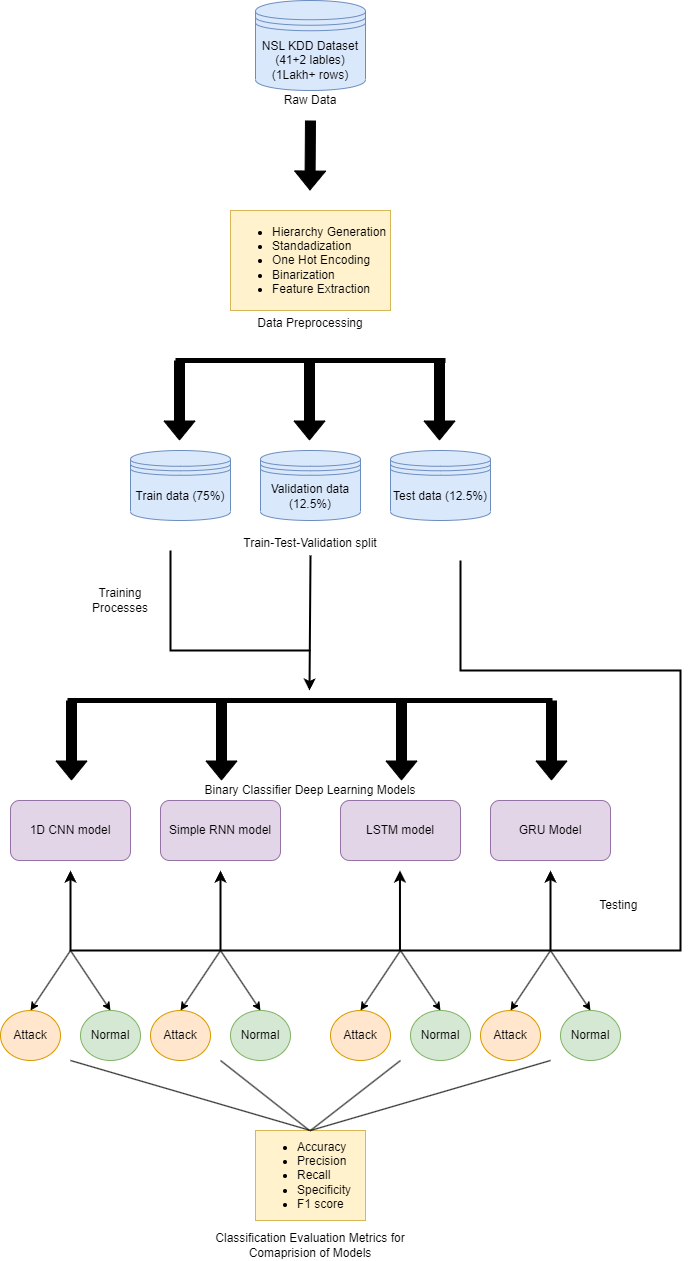

The diagram above was exported from draw.io. Its source (the exported page's mxGraphModel, read from the mxfile embedded in the PNG):
<mxGraphModel dx="1663" dy="502" grid="1" gridSize="10" guides="1" tooltips="1" connect="1" arrows="1" fold="1" page="1" pageScale="1" pageWidth="827" pageHeight="1169" math="0" shadow="0">
  <root>
    <mxCell id="0" />
    <mxCell id="1" parent="0" />
    <mxCell id="fUZ4zWWNPOrtAc4tQvFE-11" value="&lt;ul&gt;&lt;li&gt;&lt;span style=&quot;background-color: initial;&quot;&gt;Hierarchy Generation&lt;/span&gt;&lt;/li&gt;&lt;li&gt;&lt;span style=&quot;background-color: initial;&quot;&gt;Standadization&lt;/span&gt;&lt;span style=&quot;background-color: initial;&quot;&gt;&amp;nbsp;&lt;/span&gt;&lt;/li&gt;&lt;li&gt;&lt;span style=&quot;background-color: initial;&quot;&gt;One Hot Encoding&lt;/span&gt;&lt;/li&gt;&lt;li&gt;&lt;span style=&quot;background-color: initial;&quot;&gt;Binarization&lt;/span&gt;&lt;/li&gt;&lt;li&gt;&lt;span style=&quot;background-color: initial;&quot;&gt;Feature Extraction&lt;/span&gt;&lt;/li&gt;&lt;/ul&gt;" style="rounded=0;whiteSpace=wrap;html=1;align=left;strokeWidth=1;fillColor=#fff2cc;strokeColor=#d6b656;" parent="1" vertex="1">
      <mxGeometry x="130" y="240" width="160" height="100" as="geometry" />
    </mxCell>
    <mxCell id="fUZ4zWWNPOrtAc4tQvFE-33" value="" style="endArrow=classic;html=1;rounded=0;fillColor=#e1d5e7;strokeColor=#9673a6;" parent="1" edge="1">
      <mxGeometry width="50" height="50" relative="1" as="geometry">
        <mxPoint x="340" y="880" as="sourcePoint" />
        <mxPoint x="360" y="880" as="targetPoint" />
      </mxGeometry>
    </mxCell>
    <mxCell id="fUZ4zWWNPOrtAc4tQvFE-50" value="Attack" style="ellipse;whiteSpace=wrap;html=1;fillColor=#ffe6cc;strokeColor=#d79b00;" parent="1" vertex="1">
      <mxGeometry x="-100" y="1040" width="60" height="50" as="geometry" />
    </mxCell>
    <mxCell id="drBdcPtqYXePjpaexI3p-1" value="NSL KDD Dataset (41+2 lables)&lt;br&gt;(1Lakh+ rows)" style="shape=datastore;whiteSpace=wrap;html=1;fillColor=#dae8fc;strokeColor=#6c8ebf;" parent="1" vertex="1">
      <mxGeometry x="155" y="30" width="110" height="90" as="geometry" />
    </mxCell>
    <mxCell id="drBdcPtqYXePjpaexI3p-3" value="Raw Data" style="text;strokeColor=none;align=center;fillColor=none;html=1;verticalAlign=middle;whiteSpace=wrap;rounded=0;" parent="1" vertex="1">
      <mxGeometry x="180" y="120" width="60" height="20" as="geometry" />
    </mxCell>
    <mxCell id="drBdcPtqYXePjpaexI3p-4" value="Data Preprocessing" style="text;strokeColor=none;align=center;fillColor=none;html=1;verticalAlign=middle;whiteSpace=wrap;rounded=0;" parent="1" vertex="1">
      <mxGeometry x="155" y="340" width="110" height="25" as="geometry" />
    </mxCell>
    <mxCell id="drBdcPtqYXePjpaexI3p-5" value="Validation data (12.5%)" style="shape=datastore;whiteSpace=wrap;html=1;fillColor=#dae8fc;strokeColor=#6c8ebf;" parent="1" vertex="1">
      <mxGeometry x="160" y="480" width="100" height="70" as="geometry" />
    </mxCell>
    <mxCell id="drBdcPtqYXePjpaexI3p-7" value="Test data (12.5%)" style="shape=datastore;whiteSpace=wrap;html=1;fillColor=#dae8fc;strokeColor=#6c8ebf;" parent="1" vertex="1">
      <mxGeometry x="290" y="480" width="100" height="70" as="geometry" />
    </mxCell>
    <mxCell id="drBdcPtqYXePjpaexI3p-8" value="Train-Test-Validation split" style="text;strokeColor=none;align=center;fillColor=none;html=1;verticalAlign=middle;whiteSpace=wrap;rounded=0;" parent="1" vertex="1">
      <mxGeometry x="80" y="560" width="260" height="25" as="geometry" />
    </mxCell>
    <mxCell id="drBdcPtqYXePjpaexI3p-9" value="Train data (75%)" style="shape=datastore;whiteSpace=wrap;html=1;fillColor=#dae8fc;strokeColor=#6c8ebf;" parent="1" vertex="1">
      <mxGeometry x="30" y="480" width="100" height="70" as="geometry" />
    </mxCell>
    <mxCell id="drBdcPtqYXePjpaexI3p-15" value="" style="shape=flexArrow;endArrow=classic;html=1;rounded=0;fillColor=#000000;" parent="1" edge="1">
      <mxGeometry width="50" height="50" relative="1" as="geometry">
        <mxPoint x="209.97" y="150" as="sourcePoint" />
        <mxPoint x="209.47" y="220" as="targetPoint" />
      </mxGeometry>
    </mxCell>
    <mxCell id="drBdcPtqYXePjpaexI3p-17" value="" style="endArrow=none;html=1;rounded=0;strokeWidth=5;" parent="1" edge="1">
      <mxGeometry width="50" height="50" relative="1" as="geometry">
        <mxPoint x="75" y="390" as="sourcePoint" />
        <mxPoint x="345" y="390" as="targetPoint" />
      </mxGeometry>
    </mxCell>
    <mxCell id="drBdcPtqYXePjpaexI3p-19" value="" style="shape=flexArrow;endArrow=classic;html=1;rounded=0;strokeColor=#000000;fillColor=#000000;" parent="1" edge="1">
      <mxGeometry width="50" height="50" relative="1" as="geometry">
        <mxPoint x="79" y="390" as="sourcePoint" />
        <mxPoint x="79" y="470" as="targetPoint" />
      </mxGeometry>
    </mxCell>
    <mxCell id="drBdcPtqYXePjpaexI3p-20" value="" style="shape=flexArrow;endArrow=classic;html=1;rounded=0;strokeColor=#000000;fillColor=#000000;" parent="1" edge="1">
      <mxGeometry width="50" height="50" relative="1" as="geometry">
        <mxPoint x="209" y="390" as="sourcePoint" />
        <mxPoint x="209" y="470" as="targetPoint" />
      </mxGeometry>
    </mxCell>
    <mxCell id="drBdcPtqYXePjpaexI3p-21" value="" style="shape=flexArrow;endArrow=classic;html=1;rounded=0;strokeColor=#000000;fillColor=#000000;" parent="1" edge="1">
      <mxGeometry width="50" height="50" relative="1" as="geometry">
        <mxPoint x="339" y="390" as="sourcePoint" />
        <mxPoint x="339" y="470" as="targetPoint" />
      </mxGeometry>
    </mxCell>
    <mxCell id="drBdcPtqYXePjpaexI3p-23" value="" style="endArrow=none;html=1;rounded=0;strokeWidth=5;" parent="1" edge="1">
      <mxGeometry width="50" height="50" relative="1" as="geometry">
        <mxPoint x="-33" y="730" as="sourcePoint" />
        <mxPoint x="452" y="730" as="targetPoint" />
      </mxGeometry>
    </mxCell>
    <mxCell id="drBdcPtqYXePjpaexI3p-24" value="" style="shape=flexArrow;endArrow=classic;html=1;rounded=0;strokeColor=#000000;fillColor=#000000;" parent="1" edge="1">
      <mxGeometry width="50" height="50" relative="1" as="geometry">
        <mxPoint x="-29" y="730" as="sourcePoint" />
        <mxPoint x="-29" y="810" as="targetPoint" />
      </mxGeometry>
    </mxCell>
    <mxCell id="drBdcPtqYXePjpaexI3p-25" value="" style="shape=flexArrow;endArrow=classic;html=1;rounded=0;strokeColor=#000000;fillColor=#000000;" parent="1" edge="1">
      <mxGeometry width="50" height="50" relative="1" as="geometry">
        <mxPoint x="121" y="730" as="sourcePoint" />
        <mxPoint x="121" y="810" as="targetPoint" />
      </mxGeometry>
    </mxCell>
    <mxCell id="drBdcPtqYXePjpaexI3p-26" value="" style="shape=flexArrow;endArrow=classic;html=1;rounded=0;strokeColor=#000000;fillColor=#000000;" parent="1" edge="1">
      <mxGeometry width="50" height="50" relative="1" as="geometry">
        <mxPoint x="301" y="730" as="sourcePoint" />
        <mxPoint x="301" y="810" as="targetPoint" />
      </mxGeometry>
    </mxCell>
    <mxCell id="drBdcPtqYXePjpaexI3p-27" value="" style="shape=flexArrow;endArrow=classic;html=1;rounded=0;strokeColor=#000000;fillColor=#000000;" parent="1" edge="1">
      <mxGeometry width="50" height="50" relative="1" as="geometry">
        <mxPoint x="451" y="730" as="sourcePoint" />
        <mxPoint x="451" y="810" as="targetPoint" />
      </mxGeometry>
    </mxCell>
    <mxCell id="drBdcPtqYXePjpaexI3p-30" value="1D CNN model" style="rounded=1;whiteSpace=wrap;html=1;fillColor=#e1d5e7;strokeColor=#9673a6;" parent="1" vertex="1">
      <mxGeometry x="-90" y="830" width="120" height="60" as="geometry" />
    </mxCell>
    <mxCell id="drBdcPtqYXePjpaexI3p-33" value="Simple RNN model" style="rounded=1;whiteSpace=wrap;html=1;fillColor=#e1d5e7;strokeColor=#9673a6;" parent="1" vertex="1">
      <mxGeometry x="60" y="830" width="120" height="60" as="geometry" />
    </mxCell>
    <mxCell id="drBdcPtqYXePjpaexI3p-34" value="LSTM model" style="rounded=1;whiteSpace=wrap;html=1;fillColor=#e1d5e7;strokeColor=#9673a6;" parent="1" vertex="1">
      <mxGeometry x="240" y="830" width="120" height="60" as="geometry" />
    </mxCell>
    <mxCell id="drBdcPtqYXePjpaexI3p-35" value="GRU Model" style="rounded=1;whiteSpace=wrap;html=1;fillColor=#e1d5e7;strokeColor=#9673a6;" parent="1" vertex="1">
      <mxGeometry x="390" y="830" width="120" height="60" as="geometry" />
    </mxCell>
    <mxCell id="drBdcPtqYXePjpaexI3p-41" value="" style="endArrow=classic;html=1;rounded=0;exitX=0.5;exitY=1;exitDx=0;exitDy=0;strokeWidth=2;" parent="1" source="drBdcPtqYXePjpaexI3p-8" edge="1">
      <mxGeometry width="50" height="50" relative="1" as="geometry">
        <mxPoint x="209" y="600" as="sourcePoint" />
        <mxPoint x="209" y="720" as="targetPoint" />
      </mxGeometry>
    </mxCell>
    <mxCell id="drBdcPtqYXePjpaexI3p-43" value="" style="endArrow=none;html=1;rounded=0;strokeWidth=2;" parent="1" edge="1">
      <mxGeometry width="50" height="50" relative="1" as="geometry">
        <mxPoint x="210" y="680" as="sourcePoint" />
        <mxPoint x="70" y="580" as="targetPoint" />
        <Array as="points">
          <mxPoint x="70" y="680" />
        </Array>
      </mxGeometry>
    </mxCell>
    <mxCell id="drBdcPtqYXePjpaexI3p-44" value="Training Processes" style="text;strokeColor=none;align=center;fillColor=none;html=1;verticalAlign=middle;whiteSpace=wrap;rounded=0;" parent="1" vertex="1">
      <mxGeometry x="-20" y="600" width="80" height="60" as="geometry" />
    </mxCell>
    <mxCell id="drBdcPtqYXePjpaexI3p-45" value="" style="endArrow=classic;html=1;rounded=0;strokeWidth=2;" parent="1" edge="1">
      <mxGeometry width="50" height="50" relative="1" as="geometry">
        <mxPoint x="360" y="590" as="sourcePoint" />
        <mxPoint x="-30" y="900" as="targetPoint" />
        <Array as="points">
          <mxPoint x="360" y="700" />
          <mxPoint x="580" y="700" />
          <mxPoint x="580" y="980" />
          <mxPoint x="-30" y="980" />
        </Array>
      </mxGeometry>
    </mxCell>
    <mxCell id="drBdcPtqYXePjpaexI3p-46" value="" style="endArrow=classic;html=1;rounded=0;strokeWidth=2;" parent="1" edge="1">
      <mxGeometry width="50" height="50" relative="1" as="geometry">
        <mxPoint x="120" y="980" as="sourcePoint" />
        <mxPoint x="120" y="900" as="targetPoint" />
      </mxGeometry>
    </mxCell>
    <mxCell id="drBdcPtqYXePjpaexI3p-47" value="" style="endArrow=classic;html=1;rounded=0;strokeWidth=2;" parent="1" edge="1">
      <mxGeometry width="50" height="50" relative="1" as="geometry">
        <mxPoint x="299.47" y="980" as="sourcePoint" />
        <mxPoint x="299.47" y="900" as="targetPoint" />
      </mxGeometry>
    </mxCell>
    <mxCell id="drBdcPtqYXePjpaexI3p-48" value="" style="endArrow=classic;html=1;rounded=0;strokeWidth=2;" parent="1" edge="1">
      <mxGeometry width="50" height="50" relative="1" as="geometry">
        <mxPoint x="450" y="980" as="sourcePoint" />
        <mxPoint x="450" y="900" as="targetPoint" />
      </mxGeometry>
    </mxCell>
    <mxCell id="drBdcPtqYXePjpaexI3p-49" value="Testing&amp;nbsp;" style="text;strokeColor=none;align=center;fillColor=none;html=1;verticalAlign=middle;whiteSpace=wrap;rounded=0;" parent="1" vertex="1">
      <mxGeometry x="480" y="920" width="80" height="30" as="geometry" />
    </mxCell>
    <mxCell id="drBdcPtqYXePjpaexI3p-50" value="Normal" style="ellipse;whiteSpace=wrap;html=1;fillColor=#d5e8d4;strokeColor=#82b366;" parent="1" vertex="1">
      <mxGeometry x="-20" y="1040" width="60" height="50" as="geometry" />
    </mxCell>
    <mxCell id="drBdcPtqYXePjpaexI3p-51" value="Binary Classifier Deep Learning Models" style="text;strokeColor=none;align=center;fillColor=none;html=1;verticalAlign=middle;whiteSpace=wrap;rounded=0;" parent="1" vertex="1">
      <mxGeometry x="40" y="810" width="340" height="20" as="geometry" />
    </mxCell>
    <mxCell id="drBdcPtqYXePjpaexI3p-52" value="" style="endArrow=classic;html=1;rounded=0;entryX=0.5;entryY=0;entryDx=0;entryDy=0;" parent="1" target="fUZ4zWWNPOrtAc4tQvFE-50" edge="1">
      <mxGeometry width="50" height="50" relative="1" as="geometry">
        <mxPoint x="-30" y="980" as="sourcePoint" />
        <mxPoint x="330" y="700" as="targetPoint" />
      </mxGeometry>
    </mxCell>
    <mxCell id="drBdcPtqYXePjpaexI3p-53" value="" style="endArrow=classic;html=1;rounded=0;entryX=0.5;entryY=0;entryDx=0;entryDy=0;" parent="1" target="drBdcPtqYXePjpaexI3p-50" edge="1">
      <mxGeometry width="50" height="50" relative="1" as="geometry">
        <mxPoint x="-30" y="980" as="sourcePoint" />
        <mxPoint x="-75" y="1050" as="targetPoint" />
      </mxGeometry>
    </mxCell>
    <mxCell id="drBdcPtqYXePjpaexI3p-66" value="Attack" style="ellipse;whiteSpace=wrap;html=1;fillColor=#ffe6cc;strokeColor=#d79b00;" parent="1" vertex="1">
      <mxGeometry x="50" y="1040" width="60" height="50" as="geometry" />
    </mxCell>
    <mxCell id="drBdcPtqYXePjpaexI3p-67" value="Normal" style="ellipse;whiteSpace=wrap;html=1;fillColor=#d5e8d4;strokeColor=#82b366;" parent="1" vertex="1">
      <mxGeometry x="130" y="1040" width="60" height="50" as="geometry" />
    </mxCell>
    <mxCell id="drBdcPtqYXePjpaexI3p-68" value="" style="endArrow=classic;html=1;rounded=0;entryX=0.5;entryY=0;entryDx=0;entryDy=0;" parent="1" target="drBdcPtqYXePjpaexI3p-66" edge="1">
      <mxGeometry width="50" height="50" relative="1" as="geometry">
        <mxPoint x="120" y="980" as="sourcePoint" />
        <mxPoint x="480" y="700" as="targetPoint" />
      </mxGeometry>
    </mxCell>
    <mxCell id="drBdcPtqYXePjpaexI3p-69" value="" style="endArrow=classic;html=1;rounded=0;entryX=0.5;entryY=0;entryDx=0;entryDy=0;" parent="1" target="drBdcPtqYXePjpaexI3p-67" edge="1">
      <mxGeometry width="50" height="50" relative="1" as="geometry">
        <mxPoint x="120" y="980" as="sourcePoint" />
        <mxPoint x="75" y="1050" as="targetPoint" />
      </mxGeometry>
    </mxCell>
    <mxCell id="drBdcPtqYXePjpaexI3p-74" value="Attack" style="ellipse;whiteSpace=wrap;html=1;fillColor=#ffe6cc;strokeColor=#d79b00;" parent="1" vertex="1">
      <mxGeometry x="230" y="1040" width="60" height="50" as="geometry" />
    </mxCell>
    <mxCell id="drBdcPtqYXePjpaexI3p-75" value="Normal" style="ellipse;whiteSpace=wrap;html=1;fillColor=#d5e8d4;strokeColor=#82b366;" parent="1" vertex="1">
      <mxGeometry x="310" y="1040" width="60" height="50" as="geometry" />
    </mxCell>
    <mxCell id="drBdcPtqYXePjpaexI3p-76" value="" style="endArrow=classic;html=1;rounded=0;entryX=0.5;entryY=0;entryDx=0;entryDy=0;" parent="1" target="drBdcPtqYXePjpaexI3p-74" edge="1">
      <mxGeometry width="50" height="50" relative="1" as="geometry">
        <mxPoint x="300" y="980" as="sourcePoint" />
        <mxPoint x="660" y="700" as="targetPoint" />
      </mxGeometry>
    </mxCell>
    <mxCell id="drBdcPtqYXePjpaexI3p-77" value="" style="endArrow=classic;html=1;rounded=0;entryX=0.5;entryY=0;entryDx=0;entryDy=0;" parent="1" target="drBdcPtqYXePjpaexI3p-75" edge="1">
      <mxGeometry width="50" height="50" relative="1" as="geometry">
        <mxPoint x="300" y="980" as="sourcePoint" />
        <mxPoint x="255" y="1050" as="targetPoint" />
      </mxGeometry>
    </mxCell>
    <mxCell id="drBdcPtqYXePjpaexI3p-78" value="Attack" style="ellipse;whiteSpace=wrap;html=1;fillColor=#ffe6cc;strokeColor=#d79b00;" parent="1" vertex="1">
      <mxGeometry x="380" y="1040" width="60" height="50" as="geometry" />
    </mxCell>
    <mxCell id="drBdcPtqYXePjpaexI3p-79" value="Normal" style="ellipse;whiteSpace=wrap;html=1;fillColor=#d5e8d4;strokeColor=#82b366;" parent="1" vertex="1">
      <mxGeometry x="460" y="1040" width="60" height="50" as="geometry" />
    </mxCell>
    <mxCell id="drBdcPtqYXePjpaexI3p-80" value="" style="endArrow=classic;html=1;rounded=0;entryX=0.5;entryY=0;entryDx=0;entryDy=0;" parent="1" target="drBdcPtqYXePjpaexI3p-78" edge="1">
      <mxGeometry width="50" height="50" relative="1" as="geometry">
        <mxPoint x="450" y="980" as="sourcePoint" />
        <mxPoint x="810" y="700" as="targetPoint" />
      </mxGeometry>
    </mxCell>
    <mxCell id="drBdcPtqYXePjpaexI3p-81" value="" style="endArrow=classic;html=1;rounded=0;entryX=0.5;entryY=0;entryDx=0;entryDy=0;" parent="1" target="drBdcPtqYXePjpaexI3p-79" edge="1">
      <mxGeometry width="50" height="50" relative="1" as="geometry">
        <mxPoint x="450" y="980" as="sourcePoint" />
        <mxPoint x="405" y="1050" as="targetPoint" />
      </mxGeometry>
    </mxCell>
    <mxCell id="drBdcPtqYXePjpaexI3p-82" value="&lt;ul&gt;&lt;li&gt;&lt;span style=&quot;background-color: initial;&quot;&gt;Accuracy&lt;/span&gt;&lt;/li&gt;&lt;li&gt;&lt;span style=&quot;background-color: initial;&quot;&gt;Precision&lt;/span&gt;&lt;/li&gt;&lt;li&gt;&lt;span style=&quot;background-color: initial;&quot;&gt;Recall&lt;/span&gt;&lt;/li&gt;&lt;li&gt;&lt;span style=&quot;background-color: initial;&quot;&gt;Specificity&lt;/span&gt;&lt;/li&gt;&lt;li&gt;F1 score&lt;/li&gt;&lt;/ul&gt;" style="rounded=0;whiteSpace=wrap;html=1;align=left;strokeWidth=1;fillColor=#fff2cc;strokeColor=#d6b656;" parent="1" vertex="1">
      <mxGeometry x="155" y="1160" width="110" height="90" as="geometry" />
    </mxCell>
    <mxCell id="drBdcPtqYXePjpaexI3p-83" value="Classification Evaluation Metrics for Comaprision of Models" style="text;strokeColor=none;align=center;fillColor=none;html=1;verticalAlign=middle;whiteSpace=wrap;rounded=0;" parent="1" vertex="1">
      <mxGeometry x="80" y="1260" width="260" height="30" as="geometry" />
    </mxCell>
    <mxCell id="drBdcPtqYXePjpaexI3p-85" value="" style="endArrow=none;html=1;rounded=0;" parent="1" edge="1">
      <mxGeometry width="50" height="50" relative="1" as="geometry">
        <mxPoint x="209" y="1160" as="sourcePoint" />
        <mxPoint x="120" y="1090" as="targetPoint" />
      </mxGeometry>
    </mxCell>
    <mxCell id="drBdcPtqYXePjpaexI3p-86" value="" style="endArrow=none;html=1;rounded=0;" parent="1" edge="1">
      <mxGeometry width="50" height="50" relative="1" as="geometry">
        <mxPoint x="210" y="1160" as="sourcePoint" />
        <mxPoint x="300" y="1090" as="targetPoint" />
      </mxGeometry>
    </mxCell>
    <mxCell id="drBdcPtqYXePjpaexI3p-87" value="" style="endArrow=none;html=1;rounded=0;" parent="1" edge="1">
      <mxGeometry width="50" height="50" relative="1" as="geometry">
        <mxPoint x="210" y="1160" as="sourcePoint" />
        <mxPoint x="450" y="1090" as="targetPoint" />
      </mxGeometry>
    </mxCell>
    <mxCell id="drBdcPtqYXePjpaexI3p-88" value="" style="endArrow=none;html=1;rounded=0;" parent="1" edge="1">
      <mxGeometry width="50" height="50" relative="1" as="geometry">
        <mxPoint x="210" y="1160" as="sourcePoint" />
        <mxPoint x="-30" y="1090" as="targetPoint" />
      </mxGeometry>
    </mxCell>
  </root>
</mxGraphModel>